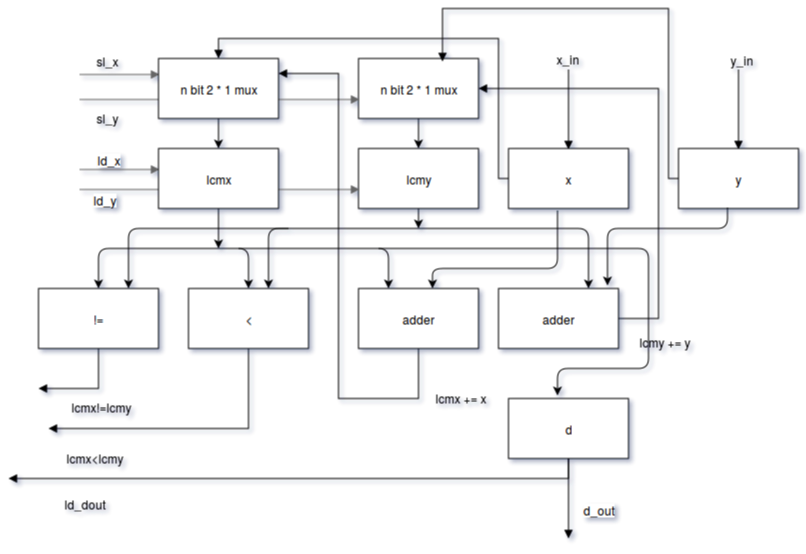

The diagram above was exported from draw.io. Its source (the exported page's mxGraphModel, read from the mxfile embedded in the PNG):
<mxGraphModel dx="470" dy="718" grid="1" gridSize="10" guides="1" tooltips="1" connect="1" arrows="1" fold="1" page="1" pageScale="1" pageWidth="850" pageHeight="1100" background="#ffffff" math="0" shadow="0">
  <root>
    <mxCell id="0" />
    <mxCell id="1" parent="0" />
    <mxCell id="761796d1f988664e-6" value="" style="edgeStyle=orthogonalEdgeStyle;rounded=0;html=1;jettySize=auto;orthogonalLoop=1;" parent="1" source="761796d1f988664e-1" target="761796d1f988664e-5" edge="1">
      <mxGeometry relative="1" as="geometry" />
    </mxCell>
    <mxCell id="761796d1f988664e-16" value="" style="edgeStyle=orthogonalEdgeStyle;rounded=0;html=1;jettySize=auto;orthogonalLoop=1;endArrow=block;endFill=1;fillColor=#f5f5f5;strokeColor=#666666;flipV=1;flipH=1;" parent="1" edge="1">
      <mxGeometry relative="1" as="geometry">
        <mxPoint x="190" y="105" as="sourcePoint" />
        <mxPoint x="110" y="105" as="targetPoint" />
      </mxGeometry>
    </mxCell>
    <mxCell id="761796d1f988664e-8" value="" style="edgeStyle=orthogonalEdgeStyle;rounded=0;html=1;jettySize=auto;orthogonalLoop=1;" parent="1" source="761796d1f988664e-3" target="761796d1f988664e-7" edge="1">
      <mxGeometry relative="1" as="geometry" />
    </mxCell>
    <mxCell id="761796d1f988664e-3" value="n bit 2 * 1 mux&lt;br&gt;" style="whiteSpace=wrap;html=1;" parent="1" vertex="1">
      <mxGeometry x="390" y="90" width="120" height="60" as="geometry" />
    </mxCell>
    <mxCell id="761796d1f988664e-7" value="lcmy" style="whiteSpace=wrap;html=1;" parent="1" vertex="1">
      <mxGeometry x="390" y="180" width="120" height="60" as="geometry" />
    </mxCell>
    <mxCell id="11" value="" style="edgeStyle=orthogonalEdgeStyle;rounded=0;html=1;endArrow=block;endFill=1;jettySize=auto;orthogonalLoop=1;flipV=1;" edge="1" parent="1" source="4">
      <mxGeometry relative="1" as="geometry">
        <mxPoint x="600" y="100" as="targetPoint" />
      </mxGeometry>
    </mxCell>
    <mxCell id="21" value="" style="edgeStyle=orthogonalEdgeStyle;rounded=0;html=1;endArrow=block;endFill=1;jettySize=auto;orthogonalLoop=1;" edge="1" parent="1" source="4" target="761796d1f988664e-1">
      <mxGeometry relative="1" as="geometry">
        <mxPoint x="260" y="60" as="targetPoint" />
        <Array as="points">
          <mxPoint x="530" y="210" />
          <mxPoint x="530" y="70" />
          <mxPoint x="250" y="70" />
        </Array>
      </mxGeometry>
    </mxCell>
    <mxCell id="4" value="x" style="whiteSpace=wrap;html=1;" vertex="1" parent="1">
      <mxGeometry x="540" y="180" width="120" height="60" as="geometry" />
    </mxCell>
    <mxCell id="13" value="" style="edgeStyle=orthogonalEdgeStyle;rounded=0;html=1;endArrow=block;endFill=1;jettySize=auto;orthogonalLoop=1;flipV=1;" edge="1" parent="1" source="6">
      <mxGeometry relative="1" as="geometry">
        <mxPoint x="770" y="100" as="targetPoint" />
      </mxGeometry>
    </mxCell>
    <mxCell id="23" value="" style="edgeStyle=orthogonalEdgeStyle;rounded=0;html=1;endArrow=block;endFill=1;jettySize=auto;orthogonalLoop=1;entryX=0.7;entryY=0.05;entryPerimeter=0;" edge="1" parent="1" source="6" target="761796d1f988664e-3">
      <mxGeometry relative="1" as="geometry">
        <mxPoint x="480" y="100" as="targetPoint" />
        <Array as="points">
          <mxPoint x="700" y="210" />
          <mxPoint x="700" y="40" />
          <mxPoint x="474" y="40" />
        </Array>
      </mxGeometry>
    </mxCell>
    <mxCell id="6" value="y" style="whiteSpace=wrap;html=1;" vertex="1" parent="1">
      <mxGeometry x="710" y="180" width="120" height="60" as="geometry" />
    </mxCell>
    <mxCell id="761796d1f988664e-18" value="" style="edgeStyle=orthogonalEdgeStyle;rounded=0;html=1;jettySize=auto;orthogonalLoop=1;endArrow=block;endFill=1;fillColor=#f5f5f5;strokeColor=#666666;flipV=1;flipH=1;" parent="1" edge="1">
      <mxGeometry x="110" y="200" as="geometry">
        <mxPoint x="190" y="200" as="sourcePoint" />
        <mxPoint x="110" y="200" as="targetPoint" />
      </mxGeometry>
    </mxCell>
    <mxCell id="761796d1f988664e-25" value="ld_x" style="text;html=1;resizable=0;points=[];align=center;verticalAlign=middle;labelBackgroundColor=#ffffff;" parent="761796d1f988664e-18" vertex="1" connectable="0">
      <mxGeometry relative="1" as="geometry">
        <mxPoint x="-10" y="-10" as="offset" />
      </mxGeometry>
    </mxCell>
    <mxCell id="761796d1f988664e-19" value="" style="edgeStyle=orthogonalEdgeStyle;rounded=0;html=1;jettySize=auto;orthogonalLoop=1;endArrow=block;endFill=1;fillColor=#f5f5f5;strokeColor=#666666;flipV=1;flipH=1;" parent="1" edge="1">
      <mxGeometry x="310" y="130" as="geometry">
        <mxPoint x="390" y="130" as="sourcePoint" />
        <mxPoint x="110" y="130" as="targetPoint" />
        <Array as="points">
          <mxPoint x="200" y="130" />
          <mxPoint x="200" y="130" />
        </Array>
      </mxGeometry>
    </mxCell>
    <mxCell id="761796d1f988664e-21" value="" style="edgeStyle=orthogonalEdgeStyle;rounded=0;html=1;jettySize=auto;orthogonalLoop=1;endArrow=block;endFill=1;fillColor=#f5f5f5;strokeColor=#666666;flipV=1;flipH=1;" parent="1" edge="1">
      <mxGeometry x="310" y="220" as="geometry">
        <mxPoint x="390" y="220" as="sourcePoint" />
        <mxPoint x="110" y="220" as="targetPoint" />
        <Array as="points">
          <mxPoint x="200" y="220" />
          <mxPoint x="200" y="220" />
        </Array>
      </mxGeometry>
    </mxCell>
    <mxCell id="761796d1f988664e-1" value="n bit 2 * 1 mux&lt;br&gt;" style="whiteSpace=wrap;html=1;" parent="1" vertex="1">
      <mxGeometry x="190" y="90" width="120" height="60" as="geometry" />
    </mxCell>
    <mxCell id="761796d1f988664e-5" value="lcmx" style="whiteSpace=wrap;html=1;" parent="1" vertex="1">
      <mxGeometry x="190" y="180" width="120" height="60" as="geometry" />
    </mxCell>
    <mxCell id="761796d1f988664e-51" value="" style="edgeStyle=orthogonalEdgeStyle;rounded=0;html=1;endArrow=block;endFill=1;jettySize=auto;orthogonalLoop=1;" parent="1" source="761796d1f988664e-27" edge="1">
      <mxGeometry relative="1" as="geometry">
        <mxPoint x="70" y="420" as="targetPoint" />
        <Array as="points">
          <mxPoint x="130" y="420" />
        </Array>
      </mxGeometry>
    </mxCell>
    <mxCell id="761796d1f988664e-27" value="!=" style="whiteSpace=wrap;html=1;" parent="1" vertex="1">
      <mxGeometry x="70" y="320" width="120" height="60" as="geometry" />
    </mxCell>
    <mxCell id="761796d1f988664e-22" value="sl_x" style="text;html=1;resizable=0;points=[];autosize=1;align=left;verticalAlign=top;spacingTop=-4;" parent="1" vertex="1">
      <mxGeometry x="126" y="83" width="40" height="20" as="geometry" />
    </mxCell>
    <mxCell id="761796d1f988664e-24" value="sl_y" style="text;html=1;resizable=0;points=[];autosize=1;align=left;verticalAlign=top;spacingTop=-4;" parent="1" vertex="1">
      <mxGeometry x="126" y="140" width="40" height="20" as="geometry" />
    </mxCell>
    <mxCell id="761796d1f988664e-26" value="ld_y" style="text;html=1;resizable=0;points=[];align=center;verticalAlign=middle;labelBackgroundColor=#ffffff;direction=south;" parent="1" vertex="1" connectable="0">
      <mxGeometry x="146" y="240" as="geometry">
        <mxPoint x="-10" y="-10" as="offset" />
      </mxGeometry>
    </mxCell>
    <mxCell id="761796d1f988664e-49" value="" style="edgeStyle=orthogonalEdgeStyle;rounded=0;html=1;endArrow=block;endFill=1;jettySize=auto;orthogonalLoop=1;" parent="1" source="761796d1f988664e-34" edge="1">
      <mxGeometry relative="1" as="geometry">
        <mxPoint x="80" y="460" as="targetPoint" />
        <Array as="points">
          <mxPoint x="280" y="460" />
        </Array>
      </mxGeometry>
    </mxCell>
    <mxCell id="761796d1f988664e-34" value="&amp;lt;" style="whiteSpace=wrap;html=1;" parent="1" vertex="1">
      <mxGeometry x="220" y="320" width="120" height="60" as="geometry" />
    </mxCell>
    <mxCell id="761796d1f988664e-55" value="" style="edgeStyle=orthogonalEdgeStyle;rounded=0;html=1;endArrow=block;endFill=1;jettySize=auto;orthogonalLoop=1;entryX=1;entryY=0.25;" parent="1" source="761796d1f988664e-36" target="761796d1f988664e-1" edge="1">
      <mxGeometry relative="1" as="geometry">
        <mxPoint x="320" y="120" as="targetPoint" />
        <Array as="points">
          <mxPoint x="450" y="430" />
          <mxPoint x="370" y="430" />
          <mxPoint x="370" y="105" />
        </Array>
      </mxGeometry>
    </mxCell>
    <mxCell id="761796d1f988664e-36" value="adder" style="whiteSpace=wrap;html=1;" parent="1" vertex="1">
      <mxGeometry x="390" y="320" width="120" height="60" as="geometry" />
    </mxCell>
    <mxCell id="761796d1f988664e-58" value="" style="edgeStyle=orthogonalEdgeStyle;rounded=0;html=1;endArrow=block;endFill=1;jettySize=auto;orthogonalLoop=1;entryX=1;entryY=0.5;" parent="1" source="761796d1f988664e-37" target="761796d1f988664e-3" edge="1">
      <mxGeometry relative="1" as="geometry">
        <Array as="points">
          <mxPoint x="690" y="350" />
          <mxPoint x="690" y="120" />
        </Array>
      </mxGeometry>
    </mxCell>
    <mxCell id="761796d1f988664e-37" value="adder" style="whiteSpace=wrap;html=1;" parent="1" vertex="1">
      <mxGeometry x="530" y="320" width="120" height="60" as="geometry" />
    </mxCell>
    <mxCell id="761796d1f988664e-64" value="" style="edgeStyle=orthogonalEdgeStyle;rounded=0;html=1;endArrow=block;endFill=1;jettySize=auto;orthogonalLoop=1;" parent="1" source="761796d1f988664e-57" edge="1">
      <mxGeometry relative="1" as="geometry">
        <mxPoint x="40" y="510" as="targetPoint" />
        <Array as="points">
          <mxPoint x="600" y="510" />
        </Array>
      </mxGeometry>
    </mxCell>
    <mxCell id="761796d1f988664e-66" value="" style="edgeStyle=orthogonalEdgeStyle;rounded=0;html=1;endArrow=block;endFill=1;jettySize=auto;orthogonalLoop=1;" parent="1" source="761796d1f988664e-57" edge="1">
      <mxGeometry relative="1" as="geometry">
        <mxPoint x="600" y="570" as="targetPoint" />
      </mxGeometry>
    </mxCell>
    <mxCell id="761796d1f988664e-68" value="d_out" style="text;html=1;resizable=0;points=[];align=center;verticalAlign=middle;labelBackgroundColor=#ffffff;" parent="761796d1f988664e-66" vertex="1" connectable="0">
      <mxGeometry y="6" relative="1" as="geometry">
        <mxPoint x="24" y="10" as="offset" />
      </mxGeometry>
    </mxCell>
    <mxCell id="761796d1f988664e-57" value="d" style="whiteSpace=wrap;html=1;" parent="1" vertex="1">
      <mxGeometry x="540" y="430" width="120" height="60" as="geometry" />
    </mxCell>
    <mxCell id="761796d1f988664e-41" value="" style="endArrow=classic;html=1;" parent="1" target="761796d1f988664e-34" edge="1">
      <mxGeometry width="50" height="50" relative="1" as="geometry">
        <mxPoint x="250" y="280" as="sourcePoint" />
        <mxPoint x="140" y="10" as="targetPoint" />
        <Array as="points">
          <mxPoint x="280" y="280" />
        </Array>
      </mxGeometry>
    </mxCell>
    <mxCell id="761796d1f988664e-43" value="" style="endArrow=classic;html=1;entryX=0.25;entryY=0;" parent="1" target="761796d1f988664e-36" edge="1">
      <mxGeometry width="50" height="50" relative="1" as="geometry">
        <mxPoint x="270" y="280" as="sourcePoint" />
        <mxPoint x="140" y="10" as="targetPoint" />
        <Array as="points">
          <mxPoint x="420" y="280" />
        </Array>
      </mxGeometry>
    </mxCell>
    <mxCell id="761796d1f988664e-45" value="" style="endArrow=classic;html=1;entryX=0.75;entryY=0;" parent="1" target="761796d1f988664e-37" edge="1">
      <mxGeometry width="50" height="50" relative="1" as="geometry">
        <mxPoint x="450" y="260" as="sourcePoint" />
        <mxPoint x="220" y="10" as="targetPoint" />
        <Array as="points">
          <mxPoint x="620" y="260" />
        </Array>
      </mxGeometry>
    </mxCell>
    <mxCell id="761796d1f988664e-46" value="" style="endArrow=classic;html=1;entryX=0.75;entryY=0;" parent="1" edge="1">
      <mxGeometry width="50" height="50" relative="1" as="geometry">
        <mxPoint x="450" y="260" as="sourcePoint" />
        <mxPoint x="300" y="320" as="targetPoint" />
        <Array as="points">
          <mxPoint x="300" y="260" />
        </Array>
      </mxGeometry>
    </mxCell>
    <mxCell id="761796d1f988664e-47" value="" style="endArrow=classic;html=1;entryX=0.75;entryY=0;" parent="1" target="761796d1f988664e-27" edge="1">
      <mxGeometry width="50" height="50" relative="1" as="geometry">
        <mxPoint x="320" y="260" as="sourcePoint" />
        <mxPoint x="120" y="10" as="targetPoint" />
        <Array as="points">
          <mxPoint x="160" y="260" />
        </Array>
      </mxGeometry>
    </mxCell>
    <mxCell id="761796d1f988664e-52" value="lcmx!=lcmy&lt;br&gt;" style="text;html=1;resizable=0;points=[];autosize=1;align=left;verticalAlign=top;spacingTop=-4;" parent="1" vertex="1">
      <mxGeometry x="101" y="429" width="80" height="20" as="geometry" />
    </mxCell>
    <mxCell id="761796d1f988664e-53" value="lcmx&amp;lt;lcmy" style="text;html=1;resizable=0;points=[];autosize=1;align=left;verticalAlign=top;spacingTop=-4;" parent="1" vertex="1">
      <mxGeometry x="96" y="480" width="70" height="20" as="geometry" />
    </mxCell>
    <mxCell id="761796d1f988664e-56" value="lcmx += x&lt;br&gt;" style="text;html=1;resizable=0;points=[];autosize=1;align=left;verticalAlign=top;spacingTop=-4;" parent="1" vertex="1">
      <mxGeometry x="465" y="420" width="70" height="20" as="geometry" />
    </mxCell>
    <mxCell id="761796d1f988664e-62" value="" style="endArrow=classic;html=1;entryX=0.408;entryY=-0.05;entryPerimeter=0;" parent="1" target="761796d1f988664e-57" edge="1">
      <mxGeometry width="50" height="50" relative="1" as="geometry">
        <mxPoint x="410" y="280" as="sourcePoint" />
        <mxPoint x="300" y="10" as="targetPoint" />
        <Array as="points">
          <mxPoint x="680" y="280" />
          <mxPoint x="680" y="400" />
          <mxPoint x="589" y="400" />
        </Array>
      </mxGeometry>
    </mxCell>
    <mxCell id="761796d1f988664e-67" value="ld_dout&lt;br&gt;&lt;br&gt;" style="text;html=1;resizable=0;points=[];autosize=1;align=left;verticalAlign=top;spacingTop=-4;" parent="1" vertex="1">
      <mxGeometry x="94" y="526" width="60" height="30" as="geometry" />
    </mxCell>
    <mxCell id="3" value="lcmy += y&lt;br&gt;&lt;br&gt;" style="text;html=1;resizable=0;points=[];autosize=1;align=left;verticalAlign=top;spacingTop=-4;" vertex="1" parent="1">
      <mxGeometry x="669" y="364" width="70" height="30" as="geometry" />
    </mxCell>
    <mxCell id="14" value="x_in" style="text;html=1;resizable=0;points=[];autosize=1;align=left;verticalAlign=top;spacingTop=-4;" vertex="1" parent="1">
      <mxGeometry x="586" y="81" width="40" height="20" as="geometry" />
    </mxCell>
    <mxCell id="15" value="y_in" style="text;html=1;resizable=0;points=[];autosize=1;align=left;verticalAlign=top;spacingTop=-4;" vertex="1" parent="1">
      <mxGeometry x="760" y="82" width="40" height="20" as="geometry" />
    </mxCell>
    <mxCell id="16" value="" style="endArrow=classic;html=1;exitX=0.5;exitY=1;" edge="1" parent="1" source="761796d1f988664e-7">
      <mxGeometry width="50" height="50" relative="1" as="geometry">
        <mxPoint x="210" y="60" as="sourcePoint" />
        <mxPoint x="450" y="260" as="targetPoint" />
      </mxGeometry>
    </mxCell>
    <mxCell id="17" value="" style="endArrow=classic;html=1;exitX=0.5;exitY=1;" edge="1" parent="1" source="761796d1f988664e-5">
      <mxGeometry width="50" height="50" relative="1" as="geometry">
        <mxPoint x="120" y="60" as="sourcePoint" />
        <mxPoint x="250" y="280" as="targetPoint" />
      </mxGeometry>
    </mxCell>
    <mxCell id="18" value="" style="endArrow=classic;html=1;entryX=0.5;entryY=0;" edge="1" parent="1" target="761796d1f988664e-27">
      <mxGeometry width="50" height="50" relative="1" as="geometry">
        <mxPoint x="250" y="280" as="sourcePoint" />
        <mxPoint x="130" y="310" as="targetPoint" />
        <Array as="points">
          <mxPoint x="130" y="280" />
        </Array>
      </mxGeometry>
    </mxCell>
    <mxCell id="19" value="" style="endArrow=classic;html=1;exitX=0.408;exitY=1.033;exitPerimeter=0;" edge="1" parent="1" source="4">
      <mxGeometry width="50" height="50" relative="1" as="geometry">
        <mxPoint x="220" y="60" as="sourcePoint" />
        <mxPoint x="464" y="320" as="targetPoint" />
        <Array as="points">
          <mxPoint x="589" y="300" />
          <mxPoint x="464" y="300" />
        </Array>
      </mxGeometry>
    </mxCell>
    <mxCell id="20" value="" style="endArrow=classic;html=1;exitX=0.408;exitY=0.983;exitPerimeter=0;entryX=0.908;entryY=-0.05;entryPerimeter=0;" edge="1" parent="1" source="6" target="761796d1f988664e-37">
      <mxGeometry width="50" height="50" relative="1" as="geometry">
        <mxPoint x="330" y="60" as="sourcePoint" />
        <mxPoint x="380" y="10" as="targetPoint" />
        <Array as="points">
          <mxPoint x="759" y="260" />
          <mxPoint x="639" y="260" />
        </Array>
      </mxGeometry>
    </mxCell>
  </root>
</mxGraphModel>